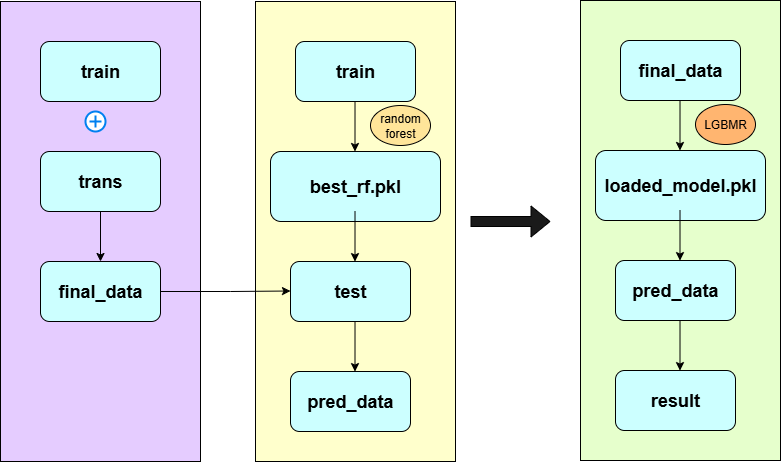

The diagram above was exported from draw.io. Its source (the exported page's mxGraphModel, read from the mxfile embedded in the PNG):
<mxGraphModel dx="1281" dy="562" grid="1" gridSize="10" guides="1" tooltips="1" connect="1" arrows="1" fold="1" page="1" pageScale="1" pageWidth="850" pageHeight="1100" math="0" shadow="0">
  <root>
    <mxCell id="0" />
    <mxCell id="1" parent="0" />
    <mxCell id="vInOhE3W6c2DNrnO_3xe-2" value="" style="rounded=0;whiteSpace=wrap;html=1;fillColor=#E5CCFF;" vertex="1" parent="1">
      <mxGeometry x="30" y="70" width="200" height="460" as="geometry" />
    </mxCell>
    <mxCell id="vInOhE3W6c2DNrnO_3xe-5" value="&lt;font style=&quot;font-size: 18px;&quot;&gt;&lt;b&gt;train&lt;/b&gt;&lt;/font&gt;" style="rounded=1;whiteSpace=wrap;html=1;fillColor=#CCFFFF;" vertex="1" parent="1">
      <mxGeometry x="70" y="110" width="120" height="60" as="geometry" />
    </mxCell>
    <mxCell id="vInOhE3W6c2DNrnO_3xe-6" value="&lt;font style=&quot;font-size: 18px;&quot;&gt;&lt;b&gt;trans&lt;/b&gt;&lt;/font&gt;" style="rounded=1;whiteSpace=wrap;html=1;fillColor=#CCFFFF;" vertex="1" parent="1">
      <mxGeometry x="70" y="220" width="120" height="60" as="geometry" />
    </mxCell>
    <mxCell id="vInOhE3W6c2DNrnO_3xe-7" value="" style="html=1;verticalLabelPosition=bottom;align=center;labelBackgroundColor=#ffffff;verticalAlign=top;strokeWidth=2;strokeColor=#0080F0;shadow=0;dashed=0;shape=mxgraph.ios7.icons.add;" vertex="1" parent="1">
      <mxGeometry x="115" y="180" width="20" height="20" as="geometry" />
    </mxCell>
    <mxCell id="vInOhE3W6c2DNrnO_3xe-13" value="&lt;font style=&quot;font-size: 18px;&quot;&gt;&lt;b&gt;final_data&lt;/b&gt;&lt;/font&gt;" style="rounded=1;whiteSpace=wrap;html=1;fillColor=#CCFFFF;" vertex="1" parent="1">
      <mxGeometry x="70" y="330" width="120" height="60" as="geometry" />
    </mxCell>
    <mxCell id="vInOhE3W6c2DNrnO_3xe-26" value="" style="rounded=0;whiteSpace=wrap;html=1;fillColor=#FFFFCC;" vertex="1" parent="1">
      <mxGeometry x="285" y="70" width="200" height="460" as="geometry" />
    </mxCell>
    <mxCell id="vInOhE3W6c2DNrnO_3xe-27" value="&lt;font style=&quot;font-size: 18px;&quot;&gt;&lt;b&gt;train&lt;/b&gt;&lt;/font&gt;" style="rounded=1;whiteSpace=wrap;html=1;fillColor=#CCFFFF;" vertex="1" parent="1">
      <mxGeometry x="325" y="110" width="120" height="60" as="geometry" />
    </mxCell>
    <mxCell id="vInOhE3W6c2DNrnO_3xe-31" value="&lt;span style=&quot;font-size: 18px;&quot;&gt;&lt;b&gt;best_rf.pkl&lt;/b&gt;&lt;/span&gt;" style="rounded=1;whiteSpace=wrap;html=1;fillColor=#CCFFFF;" vertex="1" parent="1">
      <mxGeometry x="300" y="220" width="170" height="70" as="geometry" />
    </mxCell>
    <mxCell id="vInOhE3W6c2DNrnO_3xe-33" value="" style="endArrow=classic;html=1;rounded=0;entryX=0.421;entryY=0.405;entryDx=0;entryDy=0;entryPerimeter=0;" edge="1" parent="1">
      <mxGeometry width="50" height="50" relative="1" as="geometry">
        <mxPoint x="384.51" y="169.9" as="sourcePoint" />
        <mxPoint x="384.5" y="220.00000000000003" as="targetPoint" />
      </mxGeometry>
    </mxCell>
    <mxCell id="vInOhE3W6c2DNrnO_3xe-34" value="" style="endArrow=classic;html=1;rounded=0;entryX=0.421;entryY=0.405;entryDx=0;entryDy=0;entryPerimeter=0;" edge="1" parent="1">
      <mxGeometry width="50" height="50" relative="1" as="geometry">
        <mxPoint x="384.51" y="280" as="sourcePoint" />
        <mxPoint x="384.5" y="330.1" as="targetPoint" />
      </mxGeometry>
    </mxCell>
    <mxCell id="vInOhE3W6c2DNrnO_3xe-36" value="" style="endArrow=classic;html=1;rounded=0;entryX=0.421;entryY=0.405;entryDx=0;entryDy=0;entryPerimeter=0;" edge="1" parent="1">
      <mxGeometry width="50" height="50" relative="1" as="geometry">
        <mxPoint x="384.51" y="390" as="sourcePoint" />
        <mxPoint x="384.5" y="440.1" as="targetPoint" />
      </mxGeometry>
    </mxCell>
    <mxCell id="vInOhE3W6c2DNrnO_3xe-37" value="&lt;span style=&quot;font-size: 18px;&quot;&gt;&lt;b&gt;pred_data&lt;/b&gt;&lt;/span&gt;" style="rounded=1;whiteSpace=wrap;html=1;fillColor=#CCFFFF;" vertex="1" parent="1">
      <mxGeometry x="320" y="440" width="120" height="60" as="geometry" />
    </mxCell>
    <mxCell id="vInOhE3W6c2DNrnO_3xe-40" value="" style="endArrow=classic;html=1;rounded=0;" edge="1" parent="1" target="vInOhE3W6c2DNrnO_3xe-35">
      <mxGeometry width="50" height="50" relative="1" as="geometry">
        <mxPoint x="380" y="340" as="sourcePoint" />
        <mxPoint x="430" y="290" as="targetPoint" />
      </mxGeometry>
    </mxCell>
    <mxCell id="vInOhE3W6c2DNrnO_3xe-35" value="&lt;font style=&quot;font-size: 18px;&quot;&gt;&lt;b&gt;test&lt;/b&gt;&lt;/font&gt;" style="rounded=1;whiteSpace=wrap;html=1;fillColor=#CCFFFF;" vertex="1" parent="1">
      <mxGeometry x="320" y="330" width="120" height="60" as="geometry" />
    </mxCell>
    <mxCell id="vInOhE3W6c2DNrnO_3xe-41" value="" style="endArrow=classic;html=1;rounded=0;entryX=0.125;entryY=0.891;entryDx=0;entryDy=0;entryPerimeter=0;exitX=1;exitY=0.5;exitDx=0;exitDy=0;" edge="1" parent="1" source="vInOhE3W6c2DNrnO_3xe-13">
      <mxGeometry width="50" height="50" relative="1" as="geometry">
        <mxPoint x="200" y="360" as="sourcePoint" />
        <mxPoint x="320" y="359.5000000000001" as="targetPoint" />
        <Array as="points">
          <mxPoint x="260" y="360" />
        </Array>
      </mxGeometry>
    </mxCell>
    <mxCell id="vInOhE3W6c2DNrnO_3xe-42" value="" style="endArrow=classic;html=1;rounded=0;entryX=0.5;entryY=0;entryDx=0;entryDy=0;" edge="1" parent="1" target="vInOhE3W6c2DNrnO_3xe-13">
      <mxGeometry width="50" height="50" relative="1" as="geometry">
        <mxPoint x="130" y="280" as="sourcePoint" />
        <mxPoint x="180" y="230" as="targetPoint" />
      </mxGeometry>
    </mxCell>
    <mxCell id="vInOhE3W6c2DNrnO_3xe-43" value="" style="shape=flexArrow;endArrow=classic;html=1;rounded=0;fillColor=#1A1A1A;" edge="1" parent="1">
      <mxGeometry width="50" height="50" relative="1" as="geometry">
        <mxPoint x="500" y="290" as="sourcePoint" />
        <mxPoint x="580" y="290" as="targetPoint" />
      </mxGeometry>
    </mxCell>
    <mxCell id="vInOhE3W6c2DNrnO_3xe-44" value="random forest" style="ellipse;whiteSpace=wrap;html=1;fillColor=#FFE599;" vertex="1" parent="1">
      <mxGeometry x="400" y="174" width="60" height="40" as="geometry" />
    </mxCell>
    <mxCell id="vInOhE3W6c2DNrnO_3xe-45" value="" style="rounded=0;whiteSpace=wrap;html=1;fillColor=#E6FFCC;" vertex="1" parent="1">
      <mxGeometry x="610" y="69" width="200" height="460" as="geometry" />
    </mxCell>
    <mxCell id="vInOhE3W6c2DNrnO_3xe-46" value="&lt;font style=&quot;font-size: 18px;&quot;&gt;&lt;b&gt;final_data&lt;/b&gt;&lt;/font&gt;" style="rounded=1;whiteSpace=wrap;html=1;fillColor=#CCFFFF;" vertex="1" parent="1">
      <mxGeometry x="650" y="109" width="120" height="60" as="geometry" />
    </mxCell>
    <mxCell id="vInOhE3W6c2DNrnO_3xe-47" value="&lt;span style=&quot;font-size: 18px;&quot;&gt;&lt;b&gt;loaded_model.pkl&lt;/b&gt;&lt;/span&gt;" style="rounded=1;whiteSpace=wrap;html=1;fillColor=#CCFFFF;" vertex="1" parent="1">
      <mxGeometry x="625" y="219" width="170" height="70" as="geometry" />
    </mxCell>
    <mxCell id="vInOhE3W6c2DNrnO_3xe-48" value="" style="endArrow=classic;html=1;rounded=0;entryX=0.421;entryY=0.405;entryDx=0;entryDy=0;entryPerimeter=0;" edge="1" parent="1">
      <mxGeometry width="50" height="50" relative="1" as="geometry">
        <mxPoint x="709.51" y="168.9" as="sourcePoint" />
        <mxPoint x="709.5" y="219.00000000000003" as="targetPoint" />
      </mxGeometry>
    </mxCell>
    <mxCell id="vInOhE3W6c2DNrnO_3xe-49" value="" style="endArrow=classic;html=1;rounded=0;entryX=0.421;entryY=0.405;entryDx=0;entryDy=0;entryPerimeter=0;" edge="1" parent="1">
      <mxGeometry width="50" height="50" relative="1" as="geometry">
        <mxPoint x="709.51" y="279" as="sourcePoint" />
        <mxPoint x="709.5" y="329.1" as="targetPoint" />
      </mxGeometry>
    </mxCell>
    <mxCell id="vInOhE3W6c2DNrnO_3xe-50" value="" style="endArrow=classic;html=1;rounded=0;entryX=0.421;entryY=0.405;entryDx=0;entryDy=0;entryPerimeter=0;" edge="1" parent="1">
      <mxGeometry width="50" height="50" relative="1" as="geometry">
        <mxPoint x="709.51" y="389" as="sourcePoint" />
        <mxPoint x="709.5" y="439.1" as="targetPoint" />
      </mxGeometry>
    </mxCell>
    <mxCell id="vInOhE3W6c2DNrnO_3xe-51" value="&lt;span style=&quot;font-size: 18px;&quot;&gt;&lt;b&gt;result&lt;/b&gt;&lt;/span&gt;" style="rounded=1;whiteSpace=wrap;html=1;fillColor=#CCFFFF;" vertex="1" parent="1">
      <mxGeometry x="645" y="439" width="120" height="60" as="geometry" />
    </mxCell>
    <mxCell id="vInOhE3W6c2DNrnO_3xe-52" value="" style="endArrow=classic;html=1;rounded=0;" edge="1" target="vInOhE3W6c2DNrnO_3xe-53" parent="1">
      <mxGeometry width="50" height="50" relative="1" as="geometry">
        <mxPoint x="705" y="339" as="sourcePoint" />
        <mxPoint x="755" y="289" as="targetPoint" />
      </mxGeometry>
    </mxCell>
    <mxCell id="vInOhE3W6c2DNrnO_3xe-53" value="&lt;font style=&quot;font-size: 18px;&quot;&gt;&lt;b&gt;pred_data&lt;/b&gt;&lt;/font&gt;" style="rounded=1;whiteSpace=wrap;html=1;fillColor=#CCFFFF;" vertex="1" parent="1">
      <mxGeometry x="645" y="329" width="120" height="60" as="geometry" />
    </mxCell>
    <mxCell id="vInOhE3W6c2DNrnO_3xe-54" value="LGBMR" style="ellipse;whiteSpace=wrap;html=1;fillColor=#FFB570;" vertex="1" parent="1">
      <mxGeometry x="725" y="173" width="60" height="40" as="geometry" />
    </mxCell>
  </root>
</mxGraphModel>